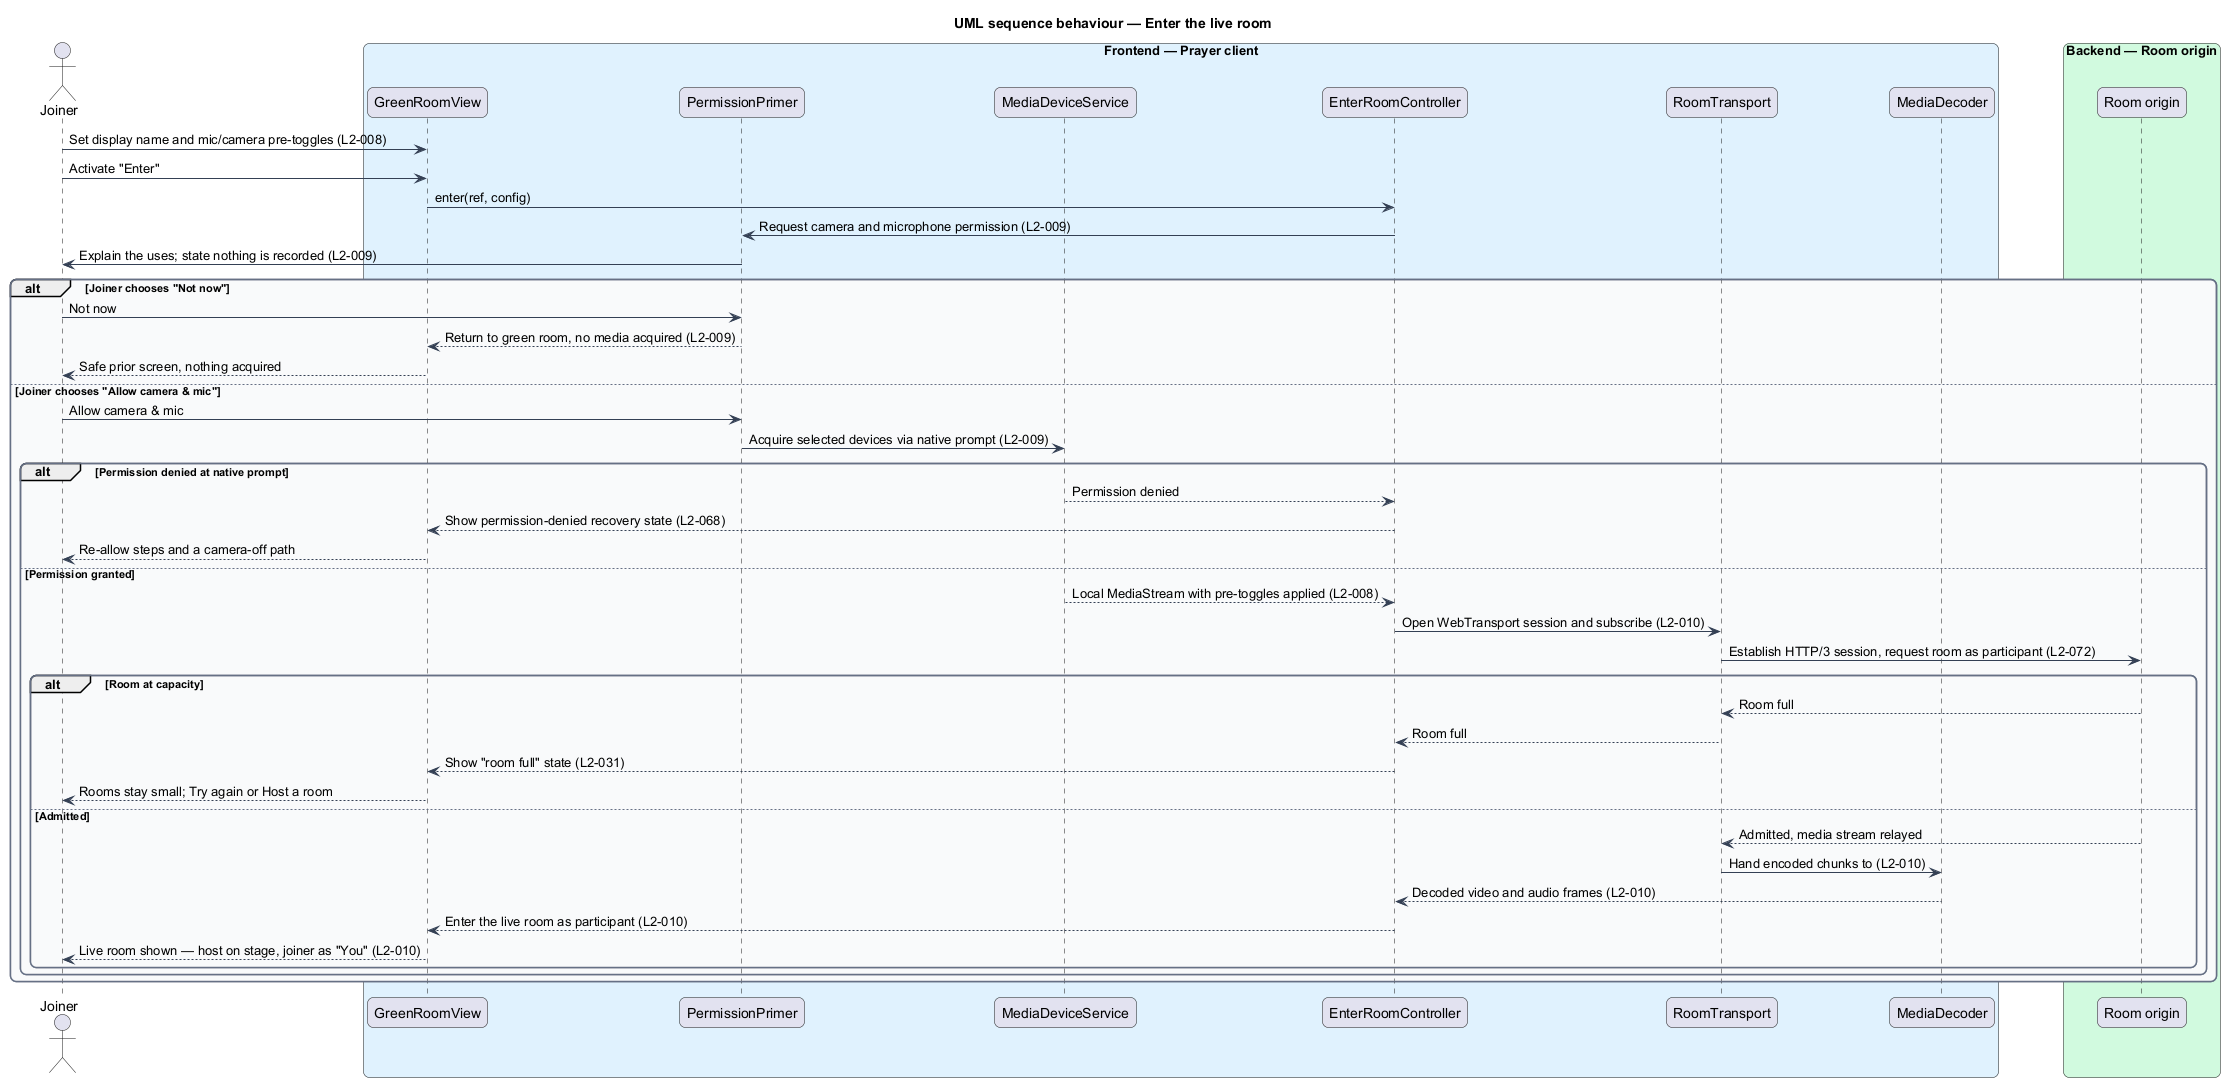

The diagram above was rendered by PlantUML. Its source (embedded in the PNG):
@startuml
title UML sequence behaviour — Enter the live room

skinparam backgroundColor #FFFFFF
skinparam shadowing false
skinparam roundcorner 12
skinparam defaultFontName Arial
skinparam ArrowColor #344054
skinparam rectangle {
  BorderColor #344054
  FontColor #101828
}
skinparam package {
  BorderColor #667085
  FontColor #101828
  BackgroundColor #F9FAFB
}
actor "Joiner" as joiner
box "Frontend — Prayer client" #E0F2FE
  participant "GreenRoomView" as greenroom
  participant "PermissionPrimer" as primer
  participant "MediaDeviceService" as devices
  participant "EnterRoomController" as enter
  participant "RoomTransport" as transport
  participant "MediaDecoder" as decoder
end box
box "Backend — Room origin" #D1FADF
  participant "Room origin" as origin
end box

joiner -> greenroom : Set display name and mic/camera pre-toggles (L2-008)
joiner -> greenroom : Activate "Enter"
greenroom -> enter : enter(ref, config)
enter -> primer : Request camera and microphone permission (L2-009)
primer -> joiner : Explain the uses; state nothing is recorded (L2-009)
alt Joiner chooses "Not now"
  joiner -> primer : Not now
  primer --> greenroom : Return to green room, no media acquired (L2-009)
  greenroom --> joiner : Safe prior screen, nothing acquired
else Joiner chooses "Allow camera & mic"
  joiner -> primer : Allow camera & mic
  primer -> devices : Acquire selected devices via native prompt (L2-009)
  alt Permission denied at native prompt
    devices --> enter : Permission denied
    enter --> greenroom : Show permission-denied recovery state (L2-068)
    greenroom --> joiner : Re-allow steps and a camera-off path
  else Permission granted
    devices --> enter : Local MediaStream with pre-toggles applied (L2-008)
    enter -> transport : Open WebTransport session and subscribe (L2-010)
    transport -> origin : Establish HTTP/3 session, request room as participant (L2-072)
    alt Room at capacity
      origin --> transport : Room full
      transport --> enter : Room full
      enter --> greenroom : Show "room full" state (L2-031)
      greenroom --> joiner : Rooms stay small; Try again or Host a room
    else Admitted
      origin --> transport : Admitted, media stream relayed
      transport -> decoder : Hand encoded chunks to (L2-010)
      decoder --> enter : Decoded video and audio frames (L2-010)
      enter --> greenroom : Enter the live room as participant (L2-010)
      greenroom --> joiner : Live room shown — host on stage, joiner as "You" (L2-010)
    end
  end
end
@enduml